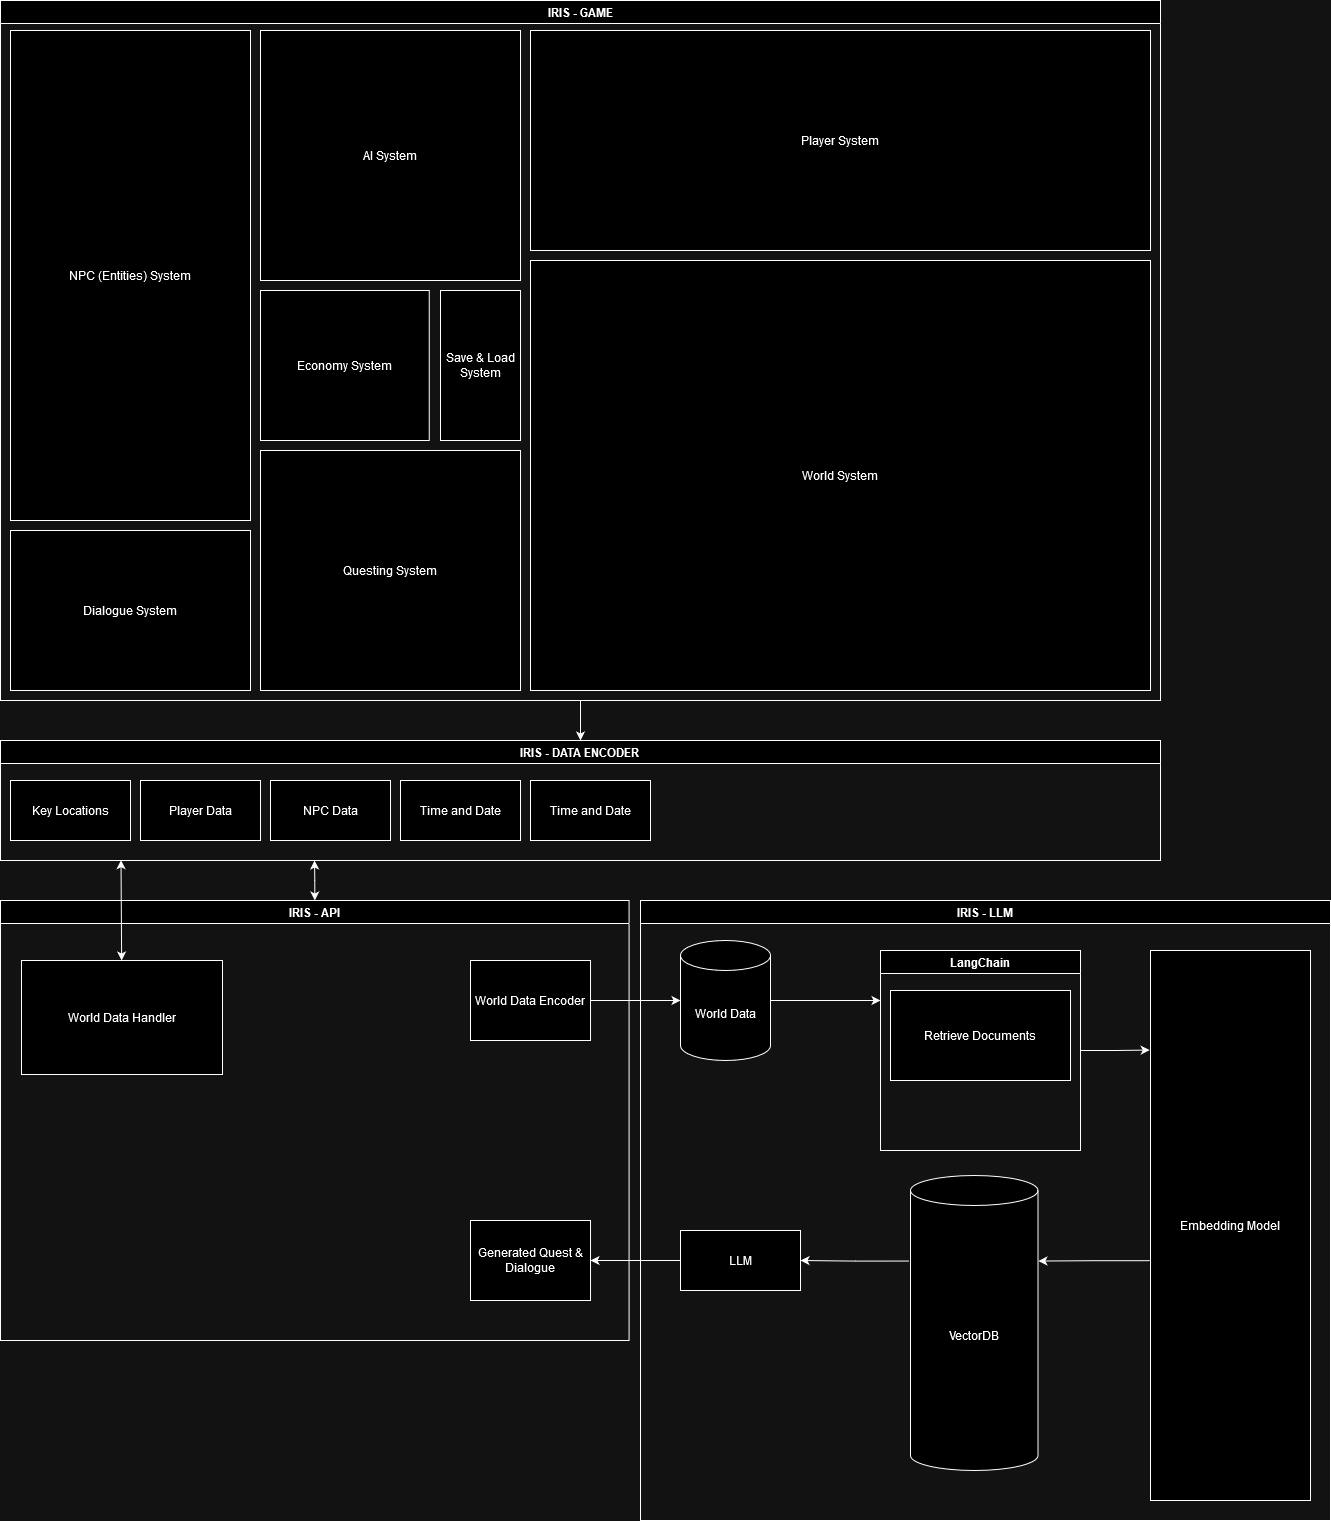

The diagram above was exported from draw.io. Its source (the exported page's mxGraphModel, read from the mxfile embedded in the PNG):
<mxGraphModel dx="2474" dy="1134" grid="0" gridSize="10" guides="1" tooltips="1" connect="1" arrows="1" fold="1" page="0" pageScale="1" pageWidth="850" pageHeight="1100" background="none" math="0" shadow="0">
  <root>
    <mxCell id="0" />
    <mxCell id="1" parent="0" />
    <mxCell id="US7T-Pkhr5Sw-hJU1p7X-31" style="edgeStyle=orthogonalEdgeStyle;rounded=0;orthogonalLoop=1;jettySize=auto;html=1;entryX=0.5;entryY=0;entryDx=0;entryDy=0;" parent="1" source="lu1HMCi60wpDwEhCYiGy-1" target="hP0yGo-dvykfc_xAxlZr-6" edge="1">
      <mxGeometry relative="1" as="geometry" />
    </mxCell>
    <mxCell id="lu1HMCi60wpDwEhCYiGy-1" value="IRIS - GAME" style="swimlane;whiteSpace=wrap;html=1;" parent="1" vertex="1">
      <mxGeometry x="-40" y="60" width="1160" height="700" as="geometry" />
    </mxCell>
    <mxCell id="US7T-Pkhr5Sw-hJU1p7X-24" value="Dialogue System" style="rounded=0;whiteSpace=wrap;html=1;" parent="lu1HMCi60wpDwEhCYiGy-1" vertex="1">
      <mxGeometry x="10" y="530" width="240" height="160" as="geometry" />
    </mxCell>
    <mxCell id="US7T-Pkhr5Sw-hJU1p7X-25" value="Questing System" style="rounded=0;whiteSpace=wrap;html=1;" parent="lu1HMCi60wpDwEhCYiGy-1" vertex="1">
      <mxGeometry x="260" y="450" width="260" height="240" as="geometry" />
    </mxCell>
    <mxCell id="US7T-Pkhr5Sw-hJU1p7X-39" value="World System" style="rounded=0;whiteSpace=wrap;html=1;" parent="lu1HMCi60wpDwEhCYiGy-1" vertex="1">
      <mxGeometry x="530" y="260" width="620" height="430" as="geometry" />
    </mxCell>
    <mxCell id="US7T-Pkhr5Sw-hJU1p7X-40" value="Player System" style="rounded=0;whiteSpace=wrap;html=1;" parent="lu1HMCi60wpDwEhCYiGy-1" vertex="1">
      <mxGeometry x="530" y="30" width="620" height="220" as="geometry" />
    </mxCell>
    <mxCell id="US7T-Pkhr5Sw-hJU1p7X-41" value="NPC (Entities) System" style="rounded=0;whiteSpace=wrap;html=1;" parent="lu1HMCi60wpDwEhCYiGy-1" vertex="1">
      <mxGeometry x="10" y="30" width="240" height="490" as="geometry" />
    </mxCell>
    <mxCell id="US7T-Pkhr5Sw-hJU1p7X-42" value="Economy System" style="rounded=0;whiteSpace=wrap;html=1;" parent="lu1HMCi60wpDwEhCYiGy-1" vertex="1">
      <mxGeometry x="260" y="290" width="168.75" height="150" as="geometry" />
    </mxCell>
    <mxCell id="US7T-Pkhr5Sw-hJU1p7X-43" value="Save &amp;amp; Load System" style="rounded=0;whiteSpace=wrap;html=1;" parent="lu1HMCi60wpDwEhCYiGy-1" vertex="1">
      <mxGeometry x="440" y="290" width="80" height="150" as="geometry" />
    </mxCell>
    <mxCell id="US7T-Pkhr5Sw-hJU1p7X-44" value="AI System" style="rounded=0;whiteSpace=wrap;html=1;" parent="lu1HMCi60wpDwEhCYiGy-1" vertex="1">
      <mxGeometry x="260" y="30" width="260" height="250" as="geometry" />
    </mxCell>
    <mxCell id="US7T-Pkhr5Sw-hJU1p7X-1" style="edgeStyle=orthogonalEdgeStyle;rounded=0;orthogonalLoop=1;jettySize=auto;html=1;startArrow=classic;startFill=1;" parent="1" source="hP0yGo-dvykfc_xAxlZr-1" edge="1">
      <mxGeometry relative="1" as="geometry">
        <mxPoint x="274" y="920" as="targetPoint" />
      </mxGeometry>
    </mxCell>
    <mxCell id="hP0yGo-dvykfc_xAxlZr-1" value="&lt;div&gt;IRIS - API&lt;/div&gt;" style="swimlane;whiteSpace=wrap;html=1;" parent="1" vertex="1">
      <mxGeometry x="-40" y="960" width="628.57" height="440" as="geometry" />
    </mxCell>
    <mxCell id="US7T-Pkhr5Sw-hJU1p7X-34" value="World Data Encoder" style="rounded=0;whiteSpace=wrap;html=1;" parent="hP0yGo-dvykfc_xAxlZr-1" vertex="1">
      <mxGeometry x="470" y="60" width="120.01" height="80" as="geometry" />
    </mxCell>
    <mxCell id="US7T-Pkhr5Sw-hJU1p7X-37" value="Generated Quest &amp;amp; Dialogue" style="rounded=0;whiteSpace=wrap;html=1;" parent="hP0yGo-dvykfc_xAxlZr-1" vertex="1">
      <mxGeometry x="470" y="320" width="120.01" height="80" as="geometry" />
    </mxCell>
    <mxCell id="2" value="World Data Handler" style="rounded=0;whiteSpace=wrap;html=1;" parent="hP0yGo-dvykfc_xAxlZr-1" vertex="1">
      <mxGeometry x="21" y="60" width="201" height="114" as="geometry" />
    </mxCell>
    <mxCell id="hP0yGo-dvykfc_xAxlZr-3" value="IRIS - LLM" style="swimlane;whiteSpace=wrap;html=1;" parent="1" vertex="1">
      <mxGeometry x="600" y="960" width="690" height="620" as="geometry" />
    </mxCell>
    <mxCell id="US7T-Pkhr5Sw-hJU1p7X-5" style="edgeStyle=orthogonalEdgeStyle;rounded=0;orthogonalLoop=1;jettySize=auto;html=1;entryX=0;entryY=0.25;entryDx=0;entryDy=0;" parent="hP0yGo-dvykfc_xAxlZr-3" source="US7T-Pkhr5Sw-hJU1p7X-2" target="US7T-Pkhr5Sw-hJU1p7X-4" edge="1">
      <mxGeometry relative="1" as="geometry" />
    </mxCell>
    <mxCell id="US7T-Pkhr5Sw-hJU1p7X-2" value="World Data" style="shape=cylinder3;whiteSpace=wrap;html=1;boundedLbl=1;backgroundOutline=1;size=15;" parent="hP0yGo-dvykfc_xAxlZr-3" vertex="1">
      <mxGeometry x="40" y="40" width="90" height="120" as="geometry" />
    </mxCell>
    <mxCell id="US7T-Pkhr5Sw-hJU1p7X-4" value="LangChain" style="swimlane;whiteSpace=wrap;html=1;" parent="hP0yGo-dvykfc_xAxlZr-3" vertex="1">
      <mxGeometry x="240" y="50" width="200" height="200" as="geometry" />
    </mxCell>
    <mxCell id="US7T-Pkhr5Sw-hJU1p7X-7" value="Retrieve Documents" style="rounded=0;whiteSpace=wrap;html=1;" parent="US7T-Pkhr5Sw-hJU1p7X-4" vertex="1">
      <mxGeometry x="10" y="40" width="180" height="90" as="geometry" />
    </mxCell>
    <mxCell id="US7T-Pkhr5Sw-hJU1p7X-8" value="Embedding Model" style="rounded=0;whiteSpace=wrap;html=1;" parent="hP0yGo-dvykfc_xAxlZr-3" vertex="1">
      <mxGeometry x="510" y="50" width="160" height="550" as="geometry" />
    </mxCell>
    <mxCell id="US7T-Pkhr5Sw-hJU1p7X-9" style="edgeStyle=orthogonalEdgeStyle;rounded=0;orthogonalLoop=1;jettySize=auto;html=1;entryX=-0.005;entryY=0.181;entryDx=0;entryDy=0;entryPerimeter=0;" parent="hP0yGo-dvykfc_xAxlZr-3" source="US7T-Pkhr5Sw-hJU1p7X-4" target="US7T-Pkhr5Sw-hJU1p7X-8" edge="1">
      <mxGeometry relative="1" as="geometry" />
    </mxCell>
    <mxCell id="US7T-Pkhr5Sw-hJU1p7X-10" value="VectorDB" style="shape=cylinder3;whiteSpace=wrap;html=1;boundedLbl=1;backgroundOutline=1;size=15;" parent="hP0yGo-dvykfc_xAxlZr-3" vertex="1">
      <mxGeometry x="270" y="275" width="127.5" height="295" as="geometry" />
    </mxCell>
    <mxCell id="US7T-Pkhr5Sw-hJU1p7X-21" value="LLM" style="rounded=0;whiteSpace=wrap;html=1;" parent="hP0yGo-dvykfc_xAxlZr-3" vertex="1">
      <mxGeometry x="40" y="330" width="120" height="60" as="geometry" />
    </mxCell>
    <mxCell id="US7T-Pkhr5Sw-hJU1p7X-22" style="edgeStyle=orthogonalEdgeStyle;rounded=0;orthogonalLoop=1;jettySize=auto;html=1;exitX=-0.012;exitY=0.29;exitDx=0;exitDy=0;exitPerimeter=0;" parent="hP0yGo-dvykfc_xAxlZr-3" source="US7T-Pkhr5Sw-hJU1p7X-10" target="US7T-Pkhr5Sw-hJU1p7X-21" edge="1">
      <mxGeometry relative="1" as="geometry" />
    </mxCell>
    <mxCell id="US7T-Pkhr5Sw-hJU1p7X-46" style="edgeStyle=orthogonalEdgeStyle;rounded=0;orthogonalLoop=1;jettySize=auto;html=1;entryX=1.003;entryY=0.29;entryDx=0;entryDy=0;entryPerimeter=0;exitX=-0.004;exitY=0.564;exitDx=0;exitDy=0;exitPerimeter=0;" parent="hP0yGo-dvykfc_xAxlZr-3" source="US7T-Pkhr5Sw-hJU1p7X-8" target="US7T-Pkhr5Sw-hJU1p7X-10" edge="1">
      <mxGeometry relative="1" as="geometry" />
    </mxCell>
    <mxCell id="hP0yGo-dvykfc_xAxlZr-6" value="&lt;div&gt;IRIS - DATA ENCODER&lt;br&gt;&lt;/div&gt;" style="swimlane;whiteSpace=wrap;html=1;" parent="1" vertex="1">
      <mxGeometry x="-40" y="800" width="1160" height="120" as="geometry" />
    </mxCell>
    <mxCell id="US7T-Pkhr5Sw-hJU1p7X-23" value="Key Locations" style="rounded=0;whiteSpace=wrap;html=1;verticalAlign=middle;" parent="hP0yGo-dvykfc_xAxlZr-6" vertex="1">
      <mxGeometry x="10" y="40" width="120" height="60" as="geometry" />
    </mxCell>
    <mxCell id="US7T-Pkhr5Sw-hJU1p7X-26" value="Player Data" style="rounded=0;whiteSpace=wrap;html=1;verticalAlign=middle;" parent="hP0yGo-dvykfc_xAxlZr-6" vertex="1">
      <mxGeometry x="140" y="40" width="120" height="60" as="geometry" />
    </mxCell>
    <mxCell id="US7T-Pkhr5Sw-hJU1p7X-27" value="NPC Data" style="rounded=0;whiteSpace=wrap;html=1;verticalAlign=middle;" parent="hP0yGo-dvykfc_xAxlZr-6" vertex="1">
      <mxGeometry x="270" y="40" width="120" height="60" as="geometry" />
    </mxCell>
    <mxCell id="US7T-Pkhr5Sw-hJU1p7X-28" value="Time and Date" style="rounded=0;whiteSpace=wrap;html=1;verticalAlign=middle;" parent="hP0yGo-dvykfc_xAxlZr-6" vertex="1">
      <mxGeometry x="400" y="40" width="120" height="60" as="geometry" />
    </mxCell>
    <mxCell id="US7T-Pkhr5Sw-hJU1p7X-29" value="Time and Date" style="rounded=0;whiteSpace=wrap;html=1;verticalAlign=middle;" parent="hP0yGo-dvykfc_xAxlZr-6" vertex="1">
      <mxGeometry x="530" y="40" width="120" height="60" as="geometry" />
    </mxCell>
    <mxCell id="US7T-Pkhr5Sw-hJU1p7X-35" style="edgeStyle=orthogonalEdgeStyle;rounded=0;orthogonalLoop=1;jettySize=auto;html=1;entryX=0;entryY=0.5;entryDx=0;entryDy=0;entryPerimeter=0;" parent="1" source="US7T-Pkhr5Sw-hJU1p7X-34" target="US7T-Pkhr5Sw-hJU1p7X-2" edge="1">
      <mxGeometry relative="1" as="geometry" />
    </mxCell>
    <mxCell id="US7T-Pkhr5Sw-hJU1p7X-36" style="edgeStyle=orthogonalEdgeStyle;rounded=0;orthogonalLoop=1;jettySize=auto;html=1;entryX=1;entryY=0.5;entryDx=0;entryDy=0;" parent="1" source="US7T-Pkhr5Sw-hJU1p7X-21" target="US7T-Pkhr5Sw-hJU1p7X-37" edge="1">
      <mxGeometry relative="1" as="geometry">
        <mxPoint x="560" y="1320" as="targetPoint" />
      </mxGeometry>
    </mxCell>
    <mxCell id="5" style="edgeStyle=none;html=1;startArrow=classic;startFill=1;" parent="1" source="2" edge="1">
      <mxGeometry relative="1" as="geometry">
        <mxPoint x="80.5" y="919.6666666666667" as="targetPoint" />
      </mxGeometry>
    </mxCell>
  </root>
</mxGraphModel>